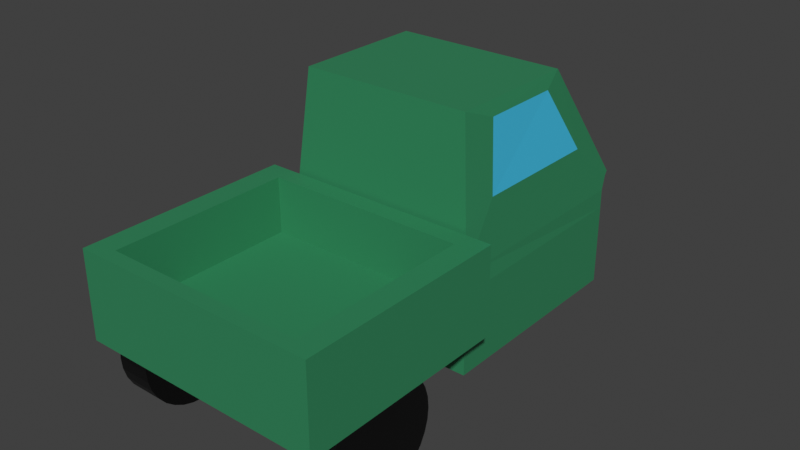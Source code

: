 # Source: apino.blend  (saved by Blender 4.1.24; exported with 4.5.12 LTS)
import bpy
from mathutils import Matrix  # noqa: F401  (used for matrix-valued properties, if any)

bpy.ops.wm.read_factory_settings(use_empty=True)
scene = bpy.context.scene
scene.name = 'Scene'

# ---- collections
col_collection = bpy.data.collections.new('Collection'); scene.collection.children.link(col_collection)

# ---- materials (node trees are filled in below, after node groups)
mat_material_002 = bpy.data.materials.new('Material.002')
mat_material_002.use_transparent_shadow = False
mat_material_003 = bpy.data.materials.new('Material.003')
mat_material_003.use_transparent_shadow = False
mat_material_004 = bpy.data.materials.new('Material.004')
mat_material_004.use_transparent_shadow = False
mat_material = bpy.data.materials.new('Material')
mat_material.use_transparent_shadow = False
mat_material_005 = bpy.data.materials.new('Material.005')
mat_material_005.use_transparent_shadow = False
mat_material_006 = bpy.data.materials.new('Material.006')
mat_material_006.use_transparent_shadow = False

# ---- material node trees
mat_material_002.use_nodes = True; mat_material_002.node_tree.nodes.clear()
_N = mat_material_002.node_tree.nodes; _L = mat_material_002.node_tree.links
n0 = _N.new('ShaderNodeBsdfPrincipled'); n0.name = 'Principled BSDF'; n0.location = (10, 300)
n0.distribution = 'GGX'
n0.subsurface_method = 'RANDOM_WALK_SKIN'
n0.inputs[0].default_value = (0.0, 0.0, 0.0, 1.0)
n0.inputs[3].default_value = 1.45
n0.inputs[27].default_value = (0.0, 0.0, 0.0, 1.0)
n0.inputs[28].default_value = 1.0
n1 = _N.new('ShaderNodeOutputMaterial'); n1.name = 'Material Output'; n1.location = (300, 300)
_L.new(n0.outputs[0], n1.inputs[0])
n1.is_active_output = True
mat_material_003.use_nodes = True; mat_material_003.node_tree.nodes.clear()
_N = mat_material_003.node_tree.nodes; _L = mat_material_003.node_tree.links
n0 = _N.new('ShaderNodeBsdfPrincipled'); n0.name = 'Principled BSDF'; n0.location = (10, 300)
n0.distribution = 'GGX'
n0.subsurface_method = 'RANDOM_WALK_SKIN'
n0.inputs[0].default_value = (0.0, 0.0, 0.0, 1.0)
n0.inputs[3].default_value = 1.45
n0.inputs[27].default_value = (0.0, 0.0, 0.0, 1.0)
n0.inputs[28].default_value = 1.0
n1 = _N.new('ShaderNodeOutputMaterial'); n1.name = 'Material Output'; n1.location = (300, 300)
_L.new(n0.outputs[0], n1.inputs[0])
n1.is_active_output = True
mat_material_004.use_nodes = True; mat_material_004.node_tree.nodes.clear()
_N = mat_material_004.node_tree.nodes; _L = mat_material_004.node_tree.links
n0 = _N.new('ShaderNodeBsdfPrincipled'); n0.name = 'Principled BSDF'; n0.location = (10, 300)
n0.distribution = 'GGX'
n0.subsurface_method = 'RANDOM_WALK_SKIN'
n0.inputs[0].default_value = (0.0, 0.0, 0.0, 1.0)
n0.inputs[3].default_value = 1.45
n0.inputs[27].default_value = (0.0, 0.0, 0.0, 1.0)
n0.inputs[28].default_value = 1.0
n1 = _N.new('ShaderNodeOutputMaterial'); n1.name = 'Material Output'; n1.location = (300, 300)
_L.new(n0.outputs[0], n1.inputs[0])
n1.is_active_output = True
mat_material.use_nodes = True; mat_material.node_tree.nodes.clear()
_N = mat_material.node_tree.nodes; _L = mat_material.node_tree.links
n0 = _N.new('ShaderNodeBsdfPrincipled'); n0.name = 'Principled BSDF'; n0.location = (10, 300)
n0.inputs[0].default_value = (0.02962, 0.2468, 0.1051, 1.0)
n1 = _N.new('ShaderNodeOutputMaterial'); n1.name = 'Material Output'; n1.location = (300, 300)
_L.new(n0.outputs[0], n1.inputs[0])
n1.is_active_output = True
mat_material_005.use_nodes = True; mat_material_005.node_tree.nodes.clear()
_N = mat_material_005.node_tree.nodes; _L = mat_material_005.node_tree.links
n0 = _N.new('ShaderNodeBsdfPrincipled'); n0.name = 'Principled BSDF'; n0.location = (10, 300)
n0.inputs[0].default_value = (0.05471, 0.5341, 0.8001, 1.0)
n1 = _N.new('ShaderNodeOutputMaterial'); n1.name = 'Material Output'; n1.location = (300, 300)
_L.new(n0.outputs[0], n1.inputs[0])
n1.is_active_output = True
mat_material_006.use_nodes = True; mat_material_006.node_tree.nodes.clear()
_N = mat_material_006.node_tree.nodes; _L = mat_material_006.node_tree.links
n0 = _N.new('ShaderNodeBsdfPrincipled'); n0.name = 'Principled BSDF'; n0.location = (10, 300)
n0.inputs[0].default_value = (0.0919, 0.0919, 0.0919, 1.0)
n1 = _N.new('ShaderNodeOutputMaterial'); n1.name = 'Material Output'; n1.location = (300, 300)
_L.new(n0.outputs[0], n1.inputs[0])
n1.is_active_output = True

# ---- world
world_world = bpy.data.worlds.new('World'); scene.world = world_world
world_world.use_nodes = True; world_world.node_tree.nodes.clear()
_N = world_world.node_tree.nodes; _L = world_world.node_tree.links
n0 = _N.new('ShaderNodeOutputWorld'); n0.name = 'World Output'; n0.location = (300, 300)
n1 = _N.new('ShaderNodeBackground'); n1.name = 'Background'; n1.location = (10, 300)
n1.inputs[0].default_value = (0.05088, 0.05088, 0.05088, 1.0)
_L.new(n1.outputs[0], n0.inputs[0])
n0.is_active_output = True
world_world.color = (0.05088, 0.05088, 0.05088)
world_world.use_sun_shadow = False
world_world.sun_shadow_jitter_overblur = 0.0

# ---- meshes
me_cylinder_002 = bpy.data.meshes.new('Cylinder.002')
me_cylinder_002.from_pydata([(0.1433, 0.481, -1.788e-07), (-0.1433, 0.481, -2.384e-07), (0.1433, 0.4718, -0.09384), (-0.1433, 0.4718, -0.09384), (0.1433, 0.4444, -0.1841), (-0.1433, 0.4444, -0.1841), (0.1433, 0.4, -0.2672), (-0.1433, 0.4, -0.2672), (0.1433, 0.3401, -0.3401), (-0.1433, 0.3401, -0.3401), (0.1433, 0.2672, -0.4), (-0.1433, 0.2672, -0.4), (0.1433, 0.1841, -0.4444), (-0.1433, 0.1841, -0.4444), (0.1433, 0.09384, -0.4718), (-0.1433, 0.09384, -0.4718), (0.1433, 1.192e-07, -0.481), (-0.1433, 1.192e-07, -0.481), (0.1433, -0.09384, -0.4718), (-0.1433, -0.09384, -0.4718), (0.1433, -0.1841, -0.4444), (-0.1433, -0.1841, -0.4444), (0.1433, -0.2672, -0.4), (-0.1433, -0.2672, -0.4), (0.1433, -0.3401, -0.3401), (-0.1433, -0.3401, -0.3401), (0.1433, -0.4, -0.2672), (-0.1433, -0.4, -0.2672), (0.1433, -0.4444, -0.1841), (-0.1433, -0.4444, -0.1841), (0.1433, -0.4718, -0.09384), (-0.1433, -0.4718, -0.09384), (0.1433, -0.481, -1.192e-07), (-0.1433, -0.481, -1.788e-07), (0.1433, -0.4718, 0.09384), (-0.1433, -0.4718, 0.09384), (0.1433, -0.4444, 0.1841), (-0.1433, -0.4444, 0.1841), (0.1433, -0.4, 0.2672), (-0.1433, -0.4, 0.2672), (0.1433, -0.3401, 0.3401), (-0.1433, -0.3401, 0.3401), (0.1433, -0.2672, 0.4), (-0.1433, -0.2672, 0.4), (0.1433, -0.1841, 0.4444), (-0.1433, -0.1841, 0.4444), (0.1433, -0.09384, 0.4718), (-0.1433, -0.09384, 0.4718), (0.1433, 1.192e-07, 0.481), (-0.1433, 1.192e-07, 0.481), (0.1433, 0.09384, 0.4718), (-0.1433, 0.09384, 0.4718), (0.1433, 0.1841, 0.4444), (-0.1433, 0.1841, 0.4444), (0.1433, 0.2672, 0.4), (-0.1433, 0.2672, 0.4), (0.1433, 0.3401, 0.3401), (-0.1433, 0.3401, 0.3401), (0.1433, 0.4, 0.2672), (-0.1433, 0.4, 0.2672), (0.1433, 0.4444, 0.1841), (-0.1433, 0.4444, 0.1841), (0.1433, 0.4718, 0.09384), (-0.1433, 0.4718, 0.09384)], [], [(0, 1, 3, 2), (2, 3, 5, 4), (4, 5, 7, 6), (6, 7, 9, 8), (8, 9, 11, 10), (10, 11, 13, 12), (12, 13, 15, 14), (14, 15, 17, 16), (16, 17, 19, 18), (18, 19, 21, 20), (20, 21, 23, 22), (22, 23, 25, 24), (24, 25, 27, 26), (26, 27, 29, 28), (28, 29, 31, 30), (30, 31, 33, 32), (32, 33, 35, 34), (34, 35, 37, 36), (36, 37, 39, 38), (38, 39, 41, 40), (40, 41, 43, 42), (42, 43, 45, 44), (44, 45, 47, 46), (46, 47, 49, 48), (48, 49, 51, 50), (50, 51, 53, 52), (52, 53, 55, 54), (54, 55, 57, 56), (56, 57, 59, 58), (58, 59, 61, 60), (3, 1, 63, 61, 59, 57, 55, 53, 51, 49, 47, 45, 43, 41, 39, 37, 35, 33, 31, 29, 27, 25, 23, 21, 19, 17, 15, 13, 11, 9, 7, 5), (60, 61, 63, 62), (62, 63, 1, 0), (0, 2, 4, 6, 8, 10, 12, 14, 16, 18, 20, 22, 24, 26, 28, 30, 32, 34, 36, 38, 40, 42, 44, 46, 48, 50, 52, 54, 56, 58, 60, 62)])
_uv = me_cylinder_002.uv_layers.new(name='UVMap')
_uv.uv.foreach_set('vector', [1.0, 0.5, 1.0, 1.0, 0.9688, 1.0, 0.9688, 0.5, 0.9688, 0.5, 0.9688, 1.0, 0.9375, 1.0, 0.9375, 0.5, 0.9375, 0.5, 0.9375, 1.0, 0.9062, 1.0, 0.9062, 0.5, 0.9062, 0.5, 0.9062, 1.0, 0.875, 1.0, 0.875, 0.5, 0.875, 0.5, 0.875, 1.0, 0.8438, 1.0, 0.8438, 0.5, 0.8438, 0.5, 0.8438, 1.0, 0.8125, 1.0, 0.8125, 0.5, 0.8125, 0.5, 0.8125, 1.0, 0.7812, 1.0, 0.7812, 0.5, 0.7812, 0.5, 0.7812, 1.0, 0.75, 1.0, 0.75, 0.5, 0.75, 0.5, 0.75, 1.0, 0.7188, 1.0, 0.7188, 0.5, 0.7188, 0.5, 0.7188, 1.0, 0.6875, 1.0, 0.6875, 0.5, 0.6875, 0.5, 0.6875, 1.0, 0.6562, 1.0, 0.6562, 0.5, 0.6562, 0.5, 0.6562, 1.0, 0.625, 1.0, 0.625, 0.5, 0.625, 0.5, 0.625, 1.0, 0.5938, 1.0, 0.5938, 0.5, 0.5938, 0.5, 0.5938, 1.0, 0.5625, 1.0, 0.5625, 0.5, 0.5625, 0.5, 0.5625, 1.0, 0.5312, 1.0, 0.5312, 0.5, 0.5312, 0.5, 0.5312, 1.0, 0.5, 1.0, 0.5, 0.5, 0.5, 0.5, 0.5, 1.0, 0.4688, 1.0, 0.4688, 0.5, 0.4688, 0.5, 0.4688, 1.0, 0.4375, 1.0, 0.4375, 0.5, 0.4375, 0.5, 0.4375, 1.0, 0.4062, 1.0, 0.4062, 0.5, 0.4062, 0.5, 0.4062, 1.0, 0.375, 1.0, 0.375, 0.5, 0.375, 0.5, 0.375, 1.0, 0.3438, 1.0, 0.3438, 0.5, 0.3438, 0.5, 0.3438, 1.0, 0.3125, 1.0, 0.3125, 0.5, 0.3125, 0.5, 0.3125, 1.0, 0.2812, 1.0, 0.2812, 0.5, 0.2812, 0.5, 0.2812, 1.0, 0.25, 1.0, 0.25, 0.5, 0.25, 0.5, 0.25, 1.0, 0.2188, 1.0, 0.2188, 0.5, 0.2188, 0.5, 0.2188, 1.0, 0.1875, 1.0, 0.1875, 0.5, 0.1875, 0.5, 0.1875, 1.0, 0.1562, 1.0, 0.1562, 0.5, 0.1562, 0.5, 0.1562, 1.0, 0.125, 1.0, 0.125, 0.5, 0.125, 0.5, 0.125, 1.0, 0.09375, 1.0, 0.09375, 0.5, 0.09375, 0.5, 0.09375, 1.0, 0.0625, 1.0, 0.0625, 0.5, 0.2968, 0.4854, 0.25, 0.49, 0.2032, 0.4854, 0.1582, 0.4717, 0.1167, 0.4496, 0.08029, 0.4197, 0.05045, 0.3833, 0.02827, 0.3418, 0.01461, 0.2968, 0.01, 0.25, 0.01461, 0.2032, 0.02827, 0.1582, 0.05045, 0.1167, 0.08029, 0.08029, 0.1167, 0.05045, 0.1582, 0.02827, 0.2032, 0.01461, 0.25, 0.01, 0.2968, 0.01461, 0.3418, 0.02827, 0.3833, 0.05045, 0.4197, 0.08029, 0.4496, 0.1167, 0.4717, 0.1582, 0.4854, 0.2032, 0.49, 0.25, 0.4854, 0.2968, 0.4717, 0.3418, 0.4496, 0.3833, 0.4197, 0.4197, 0.3833, 0.4496, 0.3418, 0.4717, 0.0625, 0.5, 0.0625, 1.0, 0.03125, 1.0, 0.03125, 0.5, 0.03125, 0.5, 0.03125, 1.0, 0.0, 1.0, 0.0, 0.5, 0.75, 0.49, 0.7968, 0.4854, 0.8418, 0.4717, 0.8833, 0.4496, 0.9197, 0.4197, 0.9496, 0.3833, 0.9717, 0.3418, 0.9854, 0.2968, 0.99, 0.25, 0.9854, 0.2032, 0.9717, 0.1582, 0.9496, 0.1167, 0.9197, 0.08029, 0.8833, 0.05045, 0.8418, 0.02827, 0.7968, 0.01461, 0.75, 0.01, 0.7032, 0.01461, 0.6582, 0.02827, 0.6167, 0.05045, 0.5803, 0.08029, 0.5504, 0.1167, 0.5283, 0.1582, 0.5146, 0.2032, 0.51, 0.25, 0.5146, 0.2968, 0.5283, 0.3418, 0.5504, 0.3833, 0.5803, 0.4197, 0.6167, 0.4496, 0.6582, 0.4717, 0.7032, 0.4854])
me_cylinder_002.materials.append(mat_material_002)
me_cylinder_002.use_remesh_fix_poles = True
me_cylinder_002.use_remesh_preserve_attributes = False
me_cylinder_002.update()
me_cylinder_003 = bpy.data.meshes.new('Cylinder.003')
me_cylinder_003.from_pydata([(1.035, 2.164, -0.8194), (0.7484, 2.164, -0.8194), (1.035, 2.155, -0.9133), (0.7484, 2.155, -0.9133), (1.035, 2.128, -1.004), (0.7484, 2.128, -1.004), (1.035, 2.083, -1.087), (0.7484, 2.083, -1.087), (1.035, 2.023, -1.16), (0.7484, 2.023, -1.16), (1.035, 1.95, -1.219), (0.7484, 1.95, -1.219), (1.035, 1.867, -1.264), (0.7484, 1.867, -1.264), (1.035, 1.777, -1.291), (0.7484, 1.777, -1.291), (1.035, 1.683, -1.3), (0.7484, 1.683, -1.3), (1.035, 1.589, -1.291), (0.7484, 1.589, -1.291), (1.035, 1.499, -1.264), (0.7484, 1.499, -1.264), (1.035, 1.416, -1.219), (0.7484, 1.416, -1.219), (1.035, 1.343, -1.16), (0.7484, 1.343, -1.16), (1.035, 1.283, -1.087), (0.7484, 1.283, -1.087), (1.035, 1.239, -1.004), (0.7484, 1.239, -1.004), (1.035, 1.211, -0.9133), (0.7484, 1.211, -0.9133), (1.035, 1.202, -0.8194), (0.7484, 1.202, -0.8194), (1.035, 1.211, -0.7256), (0.7484, 1.211, -0.7256), (1.035, 1.239, -0.6353), (0.7484, 1.239, -0.6353), (1.035, 1.283, -0.5522), (0.7484, 1.283, -0.5522), (1.035, 1.343, -0.4793), (0.7484, 1.343, -0.4793), (1.035, 1.416, -0.4195), (0.7484, 1.416, -0.4195), (1.035, 1.499, -0.375), (0.7484, 1.499, -0.375), (1.035, 1.589, -0.3476), (0.7484, 1.589, -0.3476), (1.035, 1.683, -0.3384), (0.7484, 1.683, -0.3384), (1.035, 1.777, -0.3476), (0.7484, 1.777, -0.3476), (1.035, 1.867, -0.375), (0.7484, 1.867, -0.375), (1.035, 1.95, -0.4195), (0.7484, 1.95, -0.4195), (1.035, 2.023, -0.4793), (0.7484, 2.023, -0.4793), (1.035, 2.083, -0.5522), (0.7484, 2.083, -0.5522), (1.035, 2.128, -0.6353), (0.7484, 2.128, -0.6353), (1.035, 2.155, -0.7256), (0.7484, 2.155, -0.7256)], [], [(0, 1, 3, 2), (2, 3, 5, 4), (4, 5, 7, 6), (6, 7, 9, 8), (8, 9, 11, 10), (10, 11, 13, 12), (12, 13, 15, 14), (14, 15, 17, 16), (16, 17, 19, 18), (18, 19, 21, 20), (20, 21, 23, 22), (22, 23, 25, 24), (24, 25, 27, 26), (26, 27, 29, 28), (28, 29, 31, 30), (30, 31, 33, 32), (32, 33, 35, 34), (34, 35, 37, 36), (36, 37, 39, 38), (38, 39, 41, 40), (40, 41, 43, 42), (42, 43, 45, 44), (44, 45, 47, 46), (46, 47, 49, 48), (48, 49, 51, 50), (50, 51, 53, 52), (52, 53, 55, 54), (54, 55, 57, 56), (56, 57, 59, 58), (58, 59, 61, 60), (3, 1, 63, 61, 59, 57, 55, 53, 51, 49, 47, 45, 43, 41, 39, 37, 35, 33, 31, 29, 27, 25, 23, 21, 19, 17, 15, 13, 11, 9, 7, 5), (60, 61, 63, 62), (62, 63, 1, 0), (0, 2, 4, 6, 8, 10, 12, 14, 16, 18, 20, 22, 24, 26, 28, 30, 32, 34, 36, 38, 40, 42, 44, 46, 48, 50, 52, 54, 56, 58, 60, 62)])
_uv = me_cylinder_003.uv_layers.new(name='UVMap')
_uv.uv.foreach_set('vector', [1.0, 0.5, 1.0, 1.0, 0.9688, 1.0, 0.9688, 0.5, 0.9688, 0.5, 0.9688, 1.0, 0.9375, 1.0, 0.9375, 0.5, 0.9375, 0.5, 0.9375, 1.0, 0.9062, 1.0, 0.9062, 0.5, 0.9062, 0.5, 0.9062, 1.0, 0.875, 1.0, 0.875, 0.5, 0.875, 0.5, 0.875, 1.0, 0.8438, 1.0, 0.8438, 0.5, 0.8438, 0.5, 0.8438, 1.0, 0.8125, 1.0, 0.8125, 0.5, 0.8125, 0.5, 0.8125, 1.0, 0.7812, 1.0, 0.7812, 0.5, 0.7812, 0.5, 0.7812, 1.0, 0.75, 1.0, 0.75, 0.5, 0.75, 0.5, 0.75, 1.0, 0.7188, 1.0, 0.7188, 0.5, 0.7188, 0.5, 0.7188, 1.0, 0.6875, 1.0, 0.6875, 0.5, 0.6875, 0.5, 0.6875, 1.0, 0.6562, 1.0, 0.6562, 0.5, 0.6562, 0.5, 0.6562, 1.0, 0.625, 1.0, 0.625, 0.5, 0.625, 0.5, 0.625, 1.0, 0.5938, 1.0, 0.5938, 0.5, 0.5938, 0.5, 0.5938, 1.0, 0.5625, 1.0, 0.5625, 0.5, 0.5625, 0.5, 0.5625, 1.0, 0.5312, 1.0, 0.5312, 0.5, 0.5312, 0.5, 0.5312, 1.0, 0.5, 1.0, 0.5, 0.5, 0.5, 0.5, 0.5, 1.0, 0.4688, 1.0, 0.4688, 0.5, 0.4688, 0.5, 0.4688, 1.0, 0.4375, 1.0, 0.4375, 0.5, 0.4375, 0.5, 0.4375, 1.0, 0.4062, 1.0, 0.4062, 0.5, 0.4062, 0.5, 0.4062, 1.0, 0.375, 1.0, 0.375, 0.5, 0.375, 0.5, 0.375, 1.0, 0.3438, 1.0, 0.3438, 0.5, 0.3438, 0.5, 0.3438, 1.0, 0.3125, 1.0, 0.3125, 0.5, 0.3125, 0.5, 0.3125, 1.0, 0.2812, 1.0, 0.2812, 0.5, 0.2812, 0.5, 0.2812, 1.0, 0.25, 1.0, 0.25, 0.5, 0.25, 0.5, 0.25, 1.0, 0.2188, 1.0, 0.2188, 0.5, 0.2188, 0.5, 0.2188, 1.0, 0.1875, 1.0, 0.1875, 0.5, 0.1875, 0.5, 0.1875, 1.0, 0.1562, 1.0, 0.1562, 0.5, 0.1562, 0.5, 0.1562, 1.0, 0.125, 1.0, 0.125, 0.5, 0.125, 0.5, 0.125, 1.0, 0.09375, 1.0, 0.09375, 0.5, 0.09375, 0.5, 0.09375, 1.0, 0.0625, 1.0, 0.0625, 0.5, 0.2968, 0.4854, 0.25, 0.49, 0.2032, 0.4854, 0.1582, 0.4717, 0.1167, 0.4496, 0.08029, 0.4197, 0.05045, 0.3833, 0.02827, 0.3418, 0.01461, 0.2968, 0.01, 0.25, 0.01461, 0.2032, 0.02827, 0.1582, 0.05045, 0.1167, 0.08029, 0.08029, 0.1167, 0.05045, 0.1582, 0.02827, 0.2032, 0.01461, 0.25, 0.01, 0.2968, 0.01461, 0.3418, 0.02827, 0.3833, 0.05045, 0.4197, 0.08029, 0.4496, 0.1167, 0.4717, 0.1582, 0.4854, 0.2032, 0.49, 0.25, 0.4854, 0.2968, 0.4717, 0.3418, 0.4496, 0.3833, 0.4197, 0.4197, 0.3833, 0.4496, 0.3418, 0.4717, 0.0625, 0.5, 0.0625, 1.0, 0.03125, 1.0, 0.03125, 0.5, 0.03125, 0.5, 0.03125, 1.0, 0.0, 1.0, 0.0, 0.5, 0.75, 0.49, 0.7968, 0.4854, 0.8418, 0.4717, 0.8833, 0.4496, 0.9197, 0.4197, 0.9496, 0.3833, 0.9717, 0.3418, 0.9854, 0.2968, 0.99, 0.25, 0.9854, 0.2032, 0.9717, 0.1582, 0.9496, 0.1167, 0.9197, 0.08029, 0.8833, 0.05045, 0.8418, 0.02827, 0.7968, 0.01461, 0.75, 0.01, 0.7032, 0.01461, 0.6582, 0.02827, 0.6167, 0.05045, 0.5803, 0.08029, 0.5504, 0.1167, 0.5283, 0.1582, 0.5146, 0.2032, 0.51, 0.25, 0.5146, 0.2968, 0.5283, 0.3418, 0.5504, 0.3833, 0.5803, 0.4197, 0.6167, 0.4496, 0.6582, 0.4717, 0.7032, 0.4854])
me_cylinder_003.materials.append(mat_material_003)
me_cylinder_003.use_remesh_fix_poles = True
me_cylinder_003.use_remesh_preserve_attributes = False
me_cylinder_003.update()
me_cylinder_004 = bpy.data.meshes.new('Cylinder.004')
me_cylinder_004.from_pydata([(1.035, 2.164, -0.8194), (0.7484, 2.164, -0.8194), (1.035, 2.155, -0.9133), (0.7484, 2.155, -0.9133), (1.035, 2.128, -1.004), (0.7484, 2.128, -1.004), (1.035, 2.083, -1.087), (0.7484, 2.083, -1.087), (1.035, 2.023, -1.16), (0.7484, 2.023, -1.16), (1.035, 1.95, -1.219), (0.7484, 1.95, -1.219), (1.035, 1.867, -1.264), (0.7484, 1.867, -1.264), (1.035, 1.777, -1.291), (0.7484, 1.777, -1.291), (1.035, 1.683, -1.3), (0.7484, 1.683, -1.3), (1.035, 1.589, -1.291), (0.7484, 1.589, -1.291), (1.035, 1.499, -1.264), (0.7484, 1.499, -1.264), (1.035, 1.416, -1.219), (0.7484, 1.416, -1.219), (1.035, 1.343, -1.16), (0.7484, 1.343, -1.16), (1.035, 1.283, -1.087), (0.7484, 1.283, -1.087), (1.035, 1.239, -1.004), (0.7484, 1.239, -1.004), (1.035, 1.211, -0.9133), (0.7484, 1.211, -0.9133), (1.035, 1.202, -0.8194), (0.7484, 1.202, -0.8194), (1.035, 1.211, -0.7256), (0.7484, 1.211, -0.7256), (1.035, 1.239, -0.6353), (0.7484, 1.239, -0.6353), (1.035, 1.283, -0.5522), (0.7484, 1.283, -0.5522), (1.035, 1.343, -0.4793), (0.7484, 1.343, -0.4793), (1.035, 1.416, -0.4195), (0.7484, 1.416, -0.4195), (1.035, 1.499, -0.375), (0.7484, 1.499, -0.375), (1.035, 1.589, -0.3476), (0.7484, 1.589, -0.3476), (1.035, 1.683, -0.3384), (0.7484, 1.683, -0.3384), (1.035, 1.777, -0.3476), (0.7484, 1.777, -0.3476), (1.035, 1.867, -0.375), (0.7484, 1.867, -0.375), (1.035, 1.95, -0.4195), (0.7484, 1.95, -0.4195), (1.035, 2.023, -0.4793), (0.7484, 2.023, -0.4793), (1.035, 2.083, -0.5522), (0.7484, 2.083, -0.5522), (1.035, 2.128, -0.6353), (0.7484, 2.128, -0.6353), (1.035, 2.155, -0.7256), (0.7484, 2.155, -0.7256)], [], [(0, 1, 3, 2), (2, 3, 5, 4), (4, 5, 7, 6), (6, 7, 9, 8), (8, 9, 11, 10), (10, 11, 13, 12), (12, 13, 15, 14), (14, 15, 17, 16), (16, 17, 19, 18), (18, 19, 21, 20), (20, 21, 23, 22), (22, 23, 25, 24), (24, 25, 27, 26), (26, 27, 29, 28), (28, 29, 31, 30), (30, 31, 33, 32), (32, 33, 35, 34), (34, 35, 37, 36), (36, 37, 39, 38), (38, 39, 41, 40), (40, 41, 43, 42), (42, 43, 45, 44), (44, 45, 47, 46), (46, 47, 49, 48), (48, 49, 51, 50), (50, 51, 53, 52), (52, 53, 55, 54), (54, 55, 57, 56), (56, 57, 59, 58), (58, 59, 61, 60), (3, 1, 63, 61, 59, 57, 55, 53, 51, 49, 47, 45, 43, 41, 39, 37, 35, 33, 31, 29, 27, 25, 23, 21, 19, 17, 15, 13, 11, 9, 7, 5), (60, 61, 63, 62), (62, 63, 1, 0), (0, 2, 4, 6, 8, 10, 12, 14, 16, 18, 20, 22, 24, 26, 28, 30, 32, 34, 36, 38, 40, 42, 44, 46, 48, 50, 52, 54, 56, 58, 60, 62)])
_uv = me_cylinder_004.uv_layers.new(name='UVMap')
_uv.uv.foreach_set('vector', [1.0, 0.5, 1.0, 1.0, 0.9688, 1.0, 0.9688, 0.5, 0.9688, 0.5, 0.9688, 1.0, 0.9375, 1.0, 0.9375, 0.5, 0.9375, 0.5, 0.9375, 1.0, 0.9062, 1.0, 0.9062, 0.5, 0.9062, 0.5, 0.9062, 1.0, 0.875, 1.0, 0.875, 0.5, 0.875, 0.5, 0.875, 1.0, 0.8438, 1.0, 0.8438, 0.5, 0.8438, 0.5, 0.8438, 1.0, 0.8125, 1.0, 0.8125, 0.5, 0.8125, 0.5, 0.8125, 1.0, 0.7812, 1.0, 0.7812, 0.5, 0.7812, 0.5, 0.7812, 1.0, 0.75, 1.0, 0.75, 0.5, 0.75, 0.5, 0.75, 1.0, 0.7188, 1.0, 0.7188, 0.5, 0.7188, 0.5, 0.7188, 1.0, 0.6875, 1.0, 0.6875, 0.5, 0.6875, 0.5, 0.6875, 1.0, 0.6562, 1.0, 0.6562, 0.5, 0.6562, 0.5, 0.6562, 1.0, 0.625, 1.0, 0.625, 0.5, 0.625, 0.5, 0.625, 1.0, 0.5938, 1.0, 0.5938, 0.5, 0.5938, 0.5, 0.5938, 1.0, 0.5625, 1.0, 0.5625, 0.5, 0.5625, 0.5, 0.5625, 1.0, 0.5312, 1.0, 0.5312, 0.5, 0.5312, 0.5, 0.5312, 1.0, 0.5, 1.0, 0.5, 0.5, 0.5, 0.5, 0.5, 1.0, 0.4688, 1.0, 0.4688, 0.5, 0.4688, 0.5, 0.4688, 1.0, 0.4375, 1.0, 0.4375, 0.5, 0.4375, 0.5, 0.4375, 1.0, 0.4062, 1.0, 0.4062, 0.5, 0.4062, 0.5, 0.4062, 1.0, 0.375, 1.0, 0.375, 0.5, 0.375, 0.5, 0.375, 1.0, 0.3438, 1.0, 0.3438, 0.5, 0.3438, 0.5, 0.3438, 1.0, 0.3125, 1.0, 0.3125, 0.5, 0.3125, 0.5, 0.3125, 1.0, 0.2812, 1.0, 0.2812, 0.5, 0.2812, 0.5, 0.2812, 1.0, 0.25, 1.0, 0.25, 0.5, 0.25, 0.5, 0.25, 1.0, 0.2188, 1.0, 0.2188, 0.5, 0.2188, 0.5, 0.2188, 1.0, 0.1875, 1.0, 0.1875, 0.5, 0.1875, 0.5, 0.1875, 1.0, 0.1562, 1.0, 0.1562, 0.5, 0.1562, 0.5, 0.1562, 1.0, 0.125, 1.0, 0.125, 0.5, 0.125, 0.5, 0.125, 1.0, 0.09375, 1.0, 0.09375, 0.5, 0.09375, 0.5, 0.09375, 1.0, 0.0625, 1.0, 0.0625, 0.5, 0.2968, 0.4854, 0.25, 0.49, 0.2032, 0.4854, 0.1582, 0.4717, 0.1167, 0.4496, 0.08029, 0.4197, 0.05045, 0.3833, 0.02827, 0.3418, 0.01461, 0.2968, 0.01, 0.25, 0.01461, 0.2032, 0.02827, 0.1582, 0.05045, 0.1167, 0.08029, 0.08029, 0.1167, 0.05045, 0.1582, 0.02827, 0.2032, 0.01461, 0.25, 0.01, 0.2968, 0.01461, 0.3418, 0.02827, 0.3833, 0.05045, 0.4197, 0.08029, 0.4496, 0.1167, 0.4717, 0.1582, 0.4854, 0.2032, 0.49, 0.25, 0.4854, 0.2968, 0.4717, 0.3418, 0.4496, 0.3833, 0.4197, 0.4197, 0.3833, 0.4496, 0.3418, 0.4717, 0.0625, 0.5, 0.0625, 1.0, 0.03125, 1.0, 0.03125, 0.5, 0.03125, 0.5, 0.03125, 1.0, 0.0, 1.0, 0.0, 0.5, 0.75, 0.49, 0.7968, 0.4854, 0.8418, 0.4717, 0.8833, 0.4496, 0.9197, 0.4197, 0.9496, 0.3833, 0.9717, 0.3418, 0.9854, 0.2968, 0.99, 0.25, 0.9854, 0.2032, 0.9717, 0.1582, 0.9496, 0.1167, 0.9197, 0.08029, 0.8833, 0.05045, 0.8418, 0.02827, 0.7968, 0.01461, 0.75, 0.01, 0.7032, 0.01461, 0.6582, 0.02827, 0.6167, 0.05045, 0.5803, 0.08029, 0.5504, 0.1167, 0.5283, 0.1582, 0.5146, 0.2032, 0.51, 0.25, 0.5146, 0.2968, 0.5283, 0.3418, 0.5504, 0.3833, 0.5803, 0.4197, 0.6167, 0.4496, 0.6582, 0.4717, 0.7032, 0.4854])
me_cylinder_004.materials.append(mat_material_004)
me_cylinder_004.use_remesh_fix_poles = True
me_cylinder_004.use_remesh_preserve_attributes = False
me_cylinder_004.update()
me_cube = bpy.data.meshes.new('Cube')
me_cube.from_pydata([(-0.8419, -1.0, -1.0), (-0.7488, -0.6197, 0.8877), (-0.8419, -1.0, -0.3169), (0.8419, -1.0, -1.0), (0.7488, -0.6197, 0.8877), (-0.8419, -1.0, -0.5799), (-0.8419, -2.794, -0.3169), (-0.8419, -2.794, -0.5799), (0.8419, -1.0, -0.3169), (-0.6926, 0.6889, 0.3184), (-0.5935, 0.3002, 0.8863), (0.8419, -1.0, -0.5799), (-1.038, -1.0, -0.3169), (-1.038, -1.0, -0.5799), (-1.038, -2.794, -0.3169), (0.8419, -2.794, -0.3169), (0.8419, -2.794, -0.5799), (-1.038, -2.794, -0.5799), (0.6926, 0.6889, 0.3184), (0.5935, 0.3002, 0.8863), (1.038, -1.0, -0.3169), (1.038, -1.0, -0.5799), (1.038, -2.794, -0.3169), (1.038, -2.794, -0.5799), (0.0, 1.0, -0.9103), (0.0, -1.0, -1.0), (0.0, -0.9034, 1.0), (0.0, -1.0, -0.3169), (0.0, 1.0, -0.359), (-1.038, -2.676, 0.1527), (0.0, -1.0, -0.5799), (0.0, -2.794, -0.3169), (0.0, -2.794, -0.5799), (0.0, 0.3002, 0.8863), (0.0, 0.6889, 0.3184), (0.0, 0.2243, 1.0), (0.747, 0.0601, 0.8875), (0.8102, 0.4429, 0.3145), (0.0, 1.0, -0.1618), (0.0, -0.9888, -0.1641), (0.8002, -0.6619, 0.313), (0.7187, 0.2243, 1.0), (0.7187, -0.9034, 1.0), (0.8276, -0.9888, -0.1641), (1.038, -2.676, -0.3169), (0.8419, -2.675, -0.3169), (0.0, -2.675, -0.3169), (1.038, -1.152, -0.3169), (0.0, -1.152, -0.3169), (0.8419, -1.152, -0.3169), (0.8419, -1.152, 0.1527), (0.8419, -1.0, 0.1527), (1.038, -1.152, 0.1527), (1.038, -1.0, 0.1527), (1.038, -2.794, 0.1527), (0.8419, -2.794, 0.1527), (0.0, -1.0, 0.1527), (0.0, -2.794, 0.1527), (0.0, -2.675, 0.1527), (0.8419, -2.675, 0.1527), (1.038, -2.676, 0.1527), (0.0, -1.152, 0.1527), (0.3896, 1.0, -0.9103), (0.8419, 0.8279, -1.0), (0.3896, 1.0, -0.359), (0.8419, 0.8279, -0.3169), (0.3896, 1.0, -0.5437), (0.8419, 0.8279, -0.5799), (0.8406, 0.8279, -0.162), (0.6697, 1.0, -0.1618), (0.7984, 0.9094, -0.02196), (0.8267, 0.9048, -0.01914), (0.8344, 0.8693, -0.04999), (-0.747, 0.0601, 0.8875), (-0.8102, 0.4429, 0.3145), (-0.8002, -0.6619, 0.313), (-0.7187, 0.2243, 1.0), (-0.7187, -0.9034, 1.0), (-0.8276, -0.9888, -0.1641), (-1.038, -2.676, -0.3169), (-0.8419, -2.675, -0.3169), (-1.038, -1.152, -0.3169), (-0.8419, -1.152, -0.3169), (-0.8419, -1.152, 0.1527), (-0.8419, -1.0, 0.1527), (-1.038, -1.152, 0.1527), (-1.038, -1.0, 0.1527), (0.6697, 1.0, -1.0), (0.6697, 1.0, -0.5799), (0.6697, 1.0, -0.3169), (0.0, 1.0, -1.0), (0.0, 1.0, -0.3169), (-1.038, -2.794, 0.1527), (-0.8419, -2.794, 0.1527), (0.0, 1.208, -0.4313), (0.0, 1.361, -0.5437), (0.0, 1.361, -0.9103), (0.3896, 1.361, -0.5437), (0.3896, 1.361, -0.9103), (0.3896, 1.208, -0.4313), (-0.8419, -2.675, 0.1527), (-0.3896, 1.0, -0.9103), (-0.8419, 0.8279, -1.0), (-0.3896, 1.0, -0.359), (-0.8419, 0.8279, -0.3169), (-0.3896, 1.0, -0.5437), (-0.8419, 0.8279, -0.5799), (-0.8406, 0.8279, -0.162), (-0.6697, 1.0, -0.1618), (-0.7984, 0.9094, -0.02196), (-0.8267, 0.9048, -0.01914), (-0.8344, 0.8693, -0.04999), (-0.6697, 1.0, -1.0), (-0.6697, 1.0, -0.5799), (-0.6697, 1.0, -0.3169), (-0.3896, 1.361, -0.5437), (-0.3896, 1.361, -0.9103), (-0.3896, 1.208, -0.4313)], [], [(36, 37, 72, 71, 41), (91, 114, 108, 38), (30, 32, 7, 5), (66, 62, 98, 97), (62, 24, 96, 98), (106, 5, 2, 104), (91, 38, 69, 89), (65, 68, 43, 8), (96, 116, 115, 95), (105, 115, 116, 101), (67, 65, 8, 11), (90, 87, 63, 3, 25), (2, 84, 56, 27), (74, 111, 107, 78, 75), (30, 11, 16, 32), (47, 20, 53, 52), (16, 11, 21, 23), (33, 19, 18, 34), (48, 61, 83, 82), (21, 20, 47, 44, 22, 23), (15, 16, 23, 22), (11, 8, 20, 21), (44, 47, 52, 60), (101, 116, 96, 24), (16, 15, 31, 32), (79, 29, 85, 81), (29, 92, 93, 100), (104, 2, 78, 107), (10, 76, 35, 33), (8, 43, 39, 27), (41, 35, 26, 42), (3, 11, 30, 25), (90, 25, 0, 102, 112), (24, 90, 112, 101), (101, 112, 113, 105), (100, 93, 57, 58), (6, 14, 17, 7), (31, 57, 93, 6), (84, 83, 61, 56), (19, 33, 35, 41), (37, 40, 43, 68, 72), (18, 19, 41, 71, 70), (45, 46, 58, 59), (73, 76, 110, 111, 74), (40, 37, 36, 4), (13, 17, 14, 79, 81, 12), (14, 92, 29, 79), (39, 43, 42, 26), (34, 18, 70, 69, 38), (4, 36, 41, 42), (40, 4, 42, 43), (107, 111, 110, 109, 108), (7, 17, 13, 5), (81, 85, 86, 12), (34, 38, 108, 109, 9), (85, 29, 100, 83), (0, 25, 30, 5), (22, 44, 60, 54), (39, 26, 77, 78), (20, 8, 51, 53), (49, 48, 46, 45), (33, 34, 9, 10), (9, 109, 110, 76, 10), (31, 15, 55, 57), (76, 77, 26, 35), (51, 50, 52, 53), (51, 56, 61, 50), (12, 86, 84, 2), (1, 77, 76, 73), (75, 1, 73, 74), (60, 59, 55, 54), (59, 58, 57, 55), (82, 83, 100, 80), (52, 50, 59, 60), (7, 32, 31, 6), (8, 27, 56, 51), (49, 45, 59, 50), (2, 27, 39, 78), (48, 49, 50, 61), (82, 80, 46, 48), (5, 13, 12, 2), (75, 78, 77, 1), (80, 100, 58, 46), (15, 22, 54, 55), (68, 69, 70, 71, 72), (67, 63, 87, 88), (65, 67, 88, 89), (68, 65, 89, 69), (63, 67, 11, 3), (104, 114, 113, 106), (102, 0, 5, 106), (84, 86, 85, 83), (62, 66, 88, 87), (66, 64, 89, 88), (24, 62, 87, 90), (64, 28, 91, 89), (106, 113, 112, 102), (107, 108, 114, 104), (6, 93, 92, 14), (105, 113, 114, 103), (96, 95, 97, 98), (95, 94, 99, 97), (103, 114, 91, 28), (28, 94, 117, 103), (95, 115, 117, 94), (103, 117, 115, 105), (28, 64, 99, 94), (64, 66, 97, 99)])
me_cube.polygons.foreach_set('material_index', [0, 0, 0, 2, 0, 0, 0, 0, 2, 2, 0, 0, 0, 0, 0, 0, 0, 1, 0, 0, 0, 0, 0, 0, 0, 0, 0, 0, 0, 0, 0, 0, 0, 0, 0, 0, 0, 0, 0, 0, 0, 0, 0, 0, 1, 0, 0, 0, 0, 0, 0, 0, 0, 0, 0, 0, 0, 0, 0, 0, 0, 1, 0, 0, 0, 0, 0, 0, 0, 1, 0, 0, 0, 0, 0, 0, 0, 0, 0, 0, 0, 0, 0, 0, 0, 0, 0, 0, 0, 0, 0, 0, 0, 0, 0, 0, 0, 0, 0, 0, 2, 2, 0, 2, 2, 2, 2, 2])
_uv = me_cube.uv_layers.new(name='UVMap')
_uv.uv.foreach_set('vector', [0.6032, 0.61, 0.5581, 0.5635, 0.5443, 0.5149, 0.5505, 0.5104, 0.625, 0.5849, 0.5113, 0.375, 0.5113, 0.4744, 0.5401, 0.4744, 0.5401, 0.375, 0.4275, 0.875, 0.4275, 0.875, 0.4275, 0.75, 0.4275, 0.75, 0.4275, 0.4506, 0.3951, 0.4506, 0.3951, 0.4506, 0.4275, 0.4506, 0.3951, 0.4506, 0.3951, 0.375, 0.3951, 0.375, 0.3951, 0.4506, 0.4275, 0.5215, 0.4275, 0.75, 0.5113, 0.75, 0.5113, 0.5215, 0.5113, 0.375, 0.5401, 0.375, 0.5401, 0.4744, 0.5113, 0.4744, 0.5113, 0.5215, 0.5388, 0.5216, 0.5245, 0.75, 0.5113, 0.75, 0.3951, 0.375, 0.3951, 0.4506, 0.4275, 0.4506, 0.4275, 0.375, 0.4275, 0.4506, 0.4275, 0.4506, 0.3951, 0.4506, 0.3951, 0.4506, 0.4275, 0.5215, 0.5113, 0.5215, 0.5113, 0.75, 0.4275, 0.75, 0.25, 0.5, 0.3494, 0.5, 0.375, 0.5215, 0.375, 0.75, 0.25, 0.75, 0.5113, 0.75, 0.5113, 0.75, 0.5113, 0.875, 0.5113, 0.875, 0.5581, 0.5635, 0.5443, 0.5149, 0.5388, 0.5216, 0.5245, 0.75, 0.5503, 0.7132, 0.4275, 0.875, 0.4275, 0.75, 0.4275, 0.75, 0.4275, 0.875, 0.5113, 0.75, 0.5113, 0.75, 0.5113, 0.75, 0.5113, 0.75, 0.4275, 0.75, 0.4275, 0.75, 0.4275, 0.75, 0.4275, 0.75, 0.6167, 0.375, 0.6167, 0.4768, 0.5484, 0.4792, 0.5484, 0.375, 0.5113, 0.875, 0.5113, 0.875, 0.5113, 0.75, 0.5113, 0.75, 0.4275, 0.75, 0.5113, 0.75, 0.5113, 0.75, 0.5113, 0.75, 0.5113, 0.75, 0.4275, 0.75, 0.5113, 0.75, 0.4275, 0.75, 0.4275, 0.75, 0.5113, 0.75, 0.4275, 0.75, 0.5113, 0.75, 0.5113, 0.75, 0.4275, 0.75, 0.5113, 0.75, 0.5113, 0.75, 0.5113, 0.75, 0.5113, 0.75, 0.3951, 0.4506, 0.3951, 0.4506, 0.3951, 0.375, 0.3951, 0.375, 0.4275, 0.75, 0.5113, 0.75, 0.5113, 0.875, 0.4275, 0.875, 0.5113, 0.75, 0.5113, 0.75, 0.5113, 0.75, 0.5113, 0.75, 0.5113, 0.75, 0.5113, 0.75, 0.5113, 0.75, 0.5113, 0.75, 0.5113, 0.5215, 0.5113, 0.75, 0.5245, 0.75, 0.5388, 0.5216, 0.6167, 0.4768, 0.625, 0.5, 0.625, 0.375, 0.6167, 0.375, 0.5113, 0.75, 0.5245, 0.75, 0.5245, 0.875, 0.5113, 0.875, 0.625, 0.5849, 0.75, 0.5849, 0.75, 0.75, 0.625, 0.75, 0.375, 0.75, 0.4275, 0.75, 0.4275, 0.875, 0.375, 0.875, 0.25, 0.5, 0.25, 0.75, 0.375, 0.75, 0.375, 0.5215, 0.3494, 0.5, 0.3951, 0.375, 0.375, 0.375, 0.375, 0.4744, 0.3951, 0.4506, 0.3951, 0.4506, 0.375, 0.4744, 0.4275, 0.4744, 0.4275, 0.4506, 0.5113, 0.75, 0.5113, 0.75, 0.5113, 0.875, 0.5113, 0.875, 0.5113, 0.75, 0.5113, 0.75, 0.4275, 0.75, 0.4275, 0.75, 0.5113, 0.875, 0.5113, 0.875, 0.5113, 0.75, 0.5113, 0.75, 0.5113, 0.75, 0.5113, 0.75, 0.5113, 0.875, 0.5113, 0.875, 0.6167, 0.4768, 0.6167, 0.375, 0.625, 0.375, 0.625, 0.5, 0.5581, 0.5635, 0.5503, 0.7132, 0.5245, 0.75, 0.5388, 0.5216, 0.5443, 0.5149, 0.5484, 0.4792, 0.6167, 0.4768, 0.625, 0.5, 0.5505, 0.5, 0.5425, 0.4939, 0.5113, 0.75, 0.5113, 0.875, 0.5113, 0.875, 0.5113, 0.75, 0.6032, 0.61, 0.625, 0.5849, 0.5505, 0.5104, 0.5443, 0.5149, 0.5581, 0.5635, 0.5503, 0.7132, 0.5581, 0.5635, 0.6032, 0.61, 0.6017, 0.7109, 0.4275, 0.75, 0.4275, 0.75, 0.5113, 0.75, 0.5113, 0.75, 0.5113, 0.75, 0.5113, 0.75, 0.5113, 0.75, 0.5113, 0.75, 0.5113, 0.75, 0.5113, 0.75, 0.5245, 0.875, 0.5245, 0.75, 0.625, 0.75, 0.625, 0.875, 0.5484, 0.375, 0.5484, 0.4792, 0.5425, 0.4939, 0.5401, 0.4744, 0.5401, 0.375, 0.6017, 0.7109, 0.6032, 0.61, 0.625, 0.5849, 0.625, 0.75, 0.5503, 0.7132, 0.6017, 0.7109, 0.625, 0.75, 0.5245, 0.75, 0.5388, 0.5216, 0.5443, 0.5149, 0.5442, 0.5143, 0.5441, 0.514, 0.5403, 0.5006, 0.4275, 0.75, 0.4275, 0.75, 0.4275, 0.75, 0.4275, 0.75, 0.5113, 0.75, 0.5113, 0.75, 0.5113, 0.75, 0.5113, 0.75, 0.5484, 0.375, 0.5401, 0.375, 0.5401, 0.4744, 0.5425, 0.4939, 0.5484, 0.4792, 0.5113, 0.75, 0.5113, 0.75, 0.5113, 0.75, 0.5113, 0.75, 0.375, 0.75, 0.375, 0.875, 0.4275, 0.875, 0.4275, 0.75, 0.5113, 0.75, 0.5113, 0.75, 0.5113, 0.75, 0.5113, 0.75, 0.5245, 0.875, 0.625, 0.875, 0.625, 0.75, 0.5245, 0.75, 0.5113, 0.75, 0.5113, 0.75, 0.5113, 0.75, 0.5113, 0.75, 0.5113, 0.75, 0.5113, 0.875, 0.5113, 0.875, 0.5113, 0.75, 0.6167, 0.375, 0.5484, 0.375, 0.5484, 0.4792, 0.6167, 0.4768, 0.5484, 0.4792, 0.5425, 0.4939, 0.5505, 0.5, 0.625, 0.5, 0.6167, 0.4768, 0.5113, 0.875, 0.5113, 0.75, 0.5113, 0.75, 0.5113, 0.875, 0.625, 0.5849, 0.625, 0.75, 0.75, 0.75, 0.75, 0.5849, 0.5113, 0.75, 0.5113, 0.75, 0.5113, 0.75, 0.5113, 0.75, 0.5113, 0.75, 0.5113, 0.875, 0.5113, 0.875, 0.5113, 0.75, 0.5113, 0.75, 0.5113, 0.75, 0.5113, 0.75, 0.5113, 0.75, 0.6017, 0.7109, 0.625, 0.75, 0.625, 0.5849, 0.6032, 0.61, 0.5503, 0.7132, 0.6017, 0.7109, 0.6032, 0.61, 0.5581, 0.5635, 0.5113, 0.75, 0.5113, 0.75, 0.5113, 0.75, 0.5113, 0.75, 0.5113, 0.75, 0.5113, 0.875, 0.5113, 0.875, 0.5113, 0.75, 0.5113, 0.75, 0.5113, 0.75, 0.5113, 0.75, 0.5113, 0.75, 0.5113, 0.75, 0.5113, 0.75, 0.5113, 0.75, 0.5113, 0.75, 0.4275, 0.75, 0.4275, 0.875, 0.5113, 0.875, 0.5113, 0.75, 0.5113, 0.75, 0.5113, 0.875, 0.5113, 0.875, 0.5113, 0.75, 0.5113, 0.75, 0.5113, 0.75, 0.5113, 0.75, 0.5113, 0.75, 0.5113, 0.75, 0.5113, 0.875, 0.5245, 0.875, 0.5245, 0.75, 0.5113, 0.875, 0.5113, 0.75, 0.5113, 0.75, 0.5113, 0.875, 0.5113, 0.75, 0.5113, 0.75, 0.5113, 0.875, 0.5113, 0.875, 0.4275, 0.75, 0.4275, 0.75, 0.5113, 0.75, 0.5113, 0.75, 0.5503, 0.7132, 0.5245, 0.75, 0.625, 0.75, 0.6017, 0.7109, 0.5113, 0.75, 0.5113, 0.75, 0.5113, 0.875, 0.5113, 0.875, 0.5113, 0.75, 0.5113, 0.75, 0.5113, 0.75, 0.5113, 0.75, 0.5388, 0.5216, 0.5403, 0.5006, 0.5441, 0.514, 0.5442, 0.5143, 0.5443, 0.5149, 0.4275, 0.5215, 0.375, 0.5215, 0.375, 0.4744, 0.4275, 0.4744, 0.5113, 0.5215, 0.4275, 0.5215, 0.4275, 0.4744, 0.5113, 0.4744, 0.5388, 0.5216, 0.5113, 0.5215, 0.5113, 0.4744, 0.5401, 0.4744, 0.375, 0.5215, 0.4275, 0.5215, 0.4275, 0.75, 0.375, 0.75, 0.5113, 0.5215, 0.5113, 0.4744, 0.4275, 0.4744, 0.4275, 0.5215, 0.375, 0.5215, 0.375, 0.75, 0.4275, 0.75, 0.4275, 0.5215, 0.5113, 0.75, 0.5113, 0.75, 0.5113, 0.75, 0.5113, 0.75, 0.3951, 0.4506, 0.4275, 0.4506, 0.4275, 0.4744, 0.375, 0.4744, 0.4275, 0.4506, 0.4601, 0.4506, 0.5113, 0.4744, 0.4275, 0.4744, 0.3951, 0.375, 0.3951, 0.4506, 0.375, 0.4744, 0.375, 0.375, 0.4601, 0.4506, 0.4601, 0.375, 0.5113, 0.375, 0.5113, 0.4744, 0.4275, 0.5215, 0.4275, 0.4744, 0.375, 0.4744, 0.375, 0.5215, 0.5388, 0.5216, 0.5401, 0.4744, 0.5113, 0.4744, 0.5113, 0.5215, 0.5113, 0.75, 0.5113, 0.75, 0.5113, 0.75, 0.5113, 0.75, 0.4275, 0.4506, 0.4275, 0.4744, 0.5113, 0.4744, 0.4601, 0.4506, 0.3951, 0.375, 0.4275, 0.375, 0.4275, 0.4506, 0.3951, 0.4506, 0.4275, 0.375, 0.4601, 0.375, 0.4601, 0.4506, 0.4275, 0.4506, 0.4601, 0.4506, 0.5113, 0.4744, 0.5113, 0.375, 0.4601, 0.375, 0.4601, 0.375, 0.4601, 0.375, 0.4601, 0.4506, 0.4601, 0.4506, 0.4275, 0.375, 0.4275, 0.4506, 0.4601, 0.4506, 0.4601, 0.375, 0.4601, 0.4506, 0.4601, 0.4506, 0.4275, 0.4506, 0.4275, 0.4506, 0.4601, 0.375, 0.4601, 0.4506, 0.4601, 0.4506, 0.4601, 0.375, 0.4601, 0.4506, 0.4275, 0.4506, 0.4275, 0.4506, 0.4601, 0.4506])
me_cube.materials.append(mat_material)
me_cube.materials.append(mat_material_005)
me_cube.materials.append(mat_material_006)
me_cube.update()

# ---- objects
ob_cylinder_001 = bpy.data.objects.new('Cylinder.001', me_cylinder_002)
ob_cylinder_002 = bpy.data.objects.new('Cylinder.002', me_cylinder_003)
ob_cylinder_003 = bpy.data.objects.new('Cylinder.003', me_cylinder_004)
ob_cube_001 = bpy.data.objects.new('Cube.001', me_cube)

# ---- transforms, parenting, visibility, modifiers, constraints
ob_cylinder_001.location = (0.0, 2.177, -0.8191)
ob_cylinder_001.scale = (-1.0, 1.0, 1.0)
ob_cylinder_002.location = (0.0, 0.865, 0.0)
ob_cylinder_002.scale = (-1.0, -1.0, 1.0)
ob_cylinder_003.location = (0.0, 0.865, 0.0)
ob_cylinder_003.scale = (1.0, -1.0, 1.0)
ob_cube_001.location = (0.0, 1.321, 0.0)

# ---- collection membership
col_collection.objects.link(ob_cylinder_001)
col_collection.objects.link(ob_cylinder_002)
col_collection.objects.link(ob_cylinder_003)
col_collection.objects.link(ob_cube_001)

# ---- scene / render settings (as saved in the file)
scene.frame_start = 1; scene.frame_end = 250; scene.frame_set(1)
scene.render.engine = 'BLENDER_EEVEE_NEXT'
scene.cycles.sampling_pattern = 'TABULATED_SOBOL'
scene.cycles.use_light_tree = False
scene.eevee.ray_tracing_options.trace_max_roughness = 0.0
scene.view_settings.view_transform = 'Standard'
bpy.context.view_layer.update()

# ---- added for rendering (the .blend has no active camera and no usable light): camera, sun
cam_auto = bpy.data.cameras.new('AutoCamera')
cam_auto.lens = 50.0
cam_auto.sensor_width = 36.0
cam_auto.clip_end = 1000.0
ob_auto_camera = bpy.data.objects.new('AutoCamera', cam_auto)
scene.collection.objects.link(ob_auto_camera)
ob_auto_camera.location = (4.79565, -5.15006, 3.6863)
ob_auto_camera.rotation_euler = (1.09748, -7.21219e-08, 0.694738)
scene.camera = ob_auto_camera
light_auto_sun = bpy.data.lights.new('AutoSun', 'SUN')
light_auto_sun.energy = 3.0
light_auto_sun.angle = 0.0523599
ob_auto_sun = bpy.data.objects.new('AutoSun', light_auto_sun)
scene.collection.objects.link(ob_auto_sun)
ob_auto_sun.rotation_euler = (0.872665, 0.174533, 0.523599)
bpy.context.view_layer.update()
